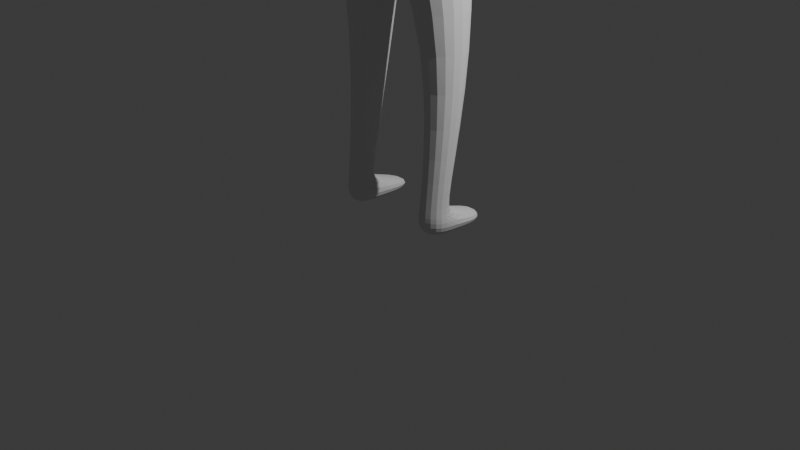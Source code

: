 # Source: Andreus.blend  (saved by Blender 4.0.36; exported with 4.5.12 LTS)
import bpy
from mathutils import Matrix  # noqa: F401  (used for matrix-valued properties, if any)

bpy.ops.wm.read_factory_settings(use_empty=True)
scene = bpy.context.scene
scene.name = 'Scene'

# ---- collections
col_collection = bpy.data.collections.new('Collection'); scene.collection.children.link(col_collection)

# ---- world
world_world = bpy.data.worlds.new('World'); scene.world = world_world
world_world.use_nodes = True; world_world.node_tree.nodes.clear()
_N = world_world.node_tree.nodes; _L = world_world.node_tree.links
n0 = _N.new('ShaderNodeOutputWorld'); n0.name = 'World Output'; n0.location = (300, 300)
n1 = _N.new('ShaderNodeBackground'); n1.name = 'Background'; n1.location = (10, 300)
n1.inputs[0].default_value = (0.05088, 0.05088, 0.05088, 1.0)
_L.new(n1.outputs[0], n0.inputs[0])
n0.is_active_output = True
world_world.color = (0.05088, 0.05088, 0.05088)
world_world.use_sun_shadow = False
world_world.sun_shadow_jitter_overblur = 0.0

# ---- cameras
cam_camera = bpy.data.cameras.new('Camera')
cam_camera.clip_end = 100.0
cam_camera.ortho_scale = 7.314

# ---- lights
light_light = bpy.data.lights.new('Light', 'POINT')
light_light.transmission_factor = 0.0
light_light.use_soft_falloff = False
light_light.energy = 1000.0
light_light.shadow_soft_size = 0.1
light_light.shadow_maximum_resolution = 0.006
light_light.use_absolute_resolution = True

# ---- meshes
me_cube_001 = bpy.data.meshes.new('Cube.001')
me_cube_001.from_pydata([(-0.6791, -0.3934, 4.438), (-0.8962, -0.3021, 5.206), (-0.6791, 0.3308, 4.438), (-0.8962, 0.06074, 5.193), (0.0, -0.5766, 4.438), (0.0, -0.5682, 5.397), (0.0, 0.4546, 4.473), (0.0, 0.2935, 5.342), (-0.7565, -0.3737, 3.406), (-0.7565, 0.3737, 3.406), (0.0, -0.5766, 3.279), (0.0, 0.4363, 3.344), (-0.7443, -0.02516, 1.861), (-0.7443, 0.3485, 1.861), (-0.3608, -0.1266, 1.856), (-0.3608, 0.45, 1.856), (-0.7078, 0.09904, 0.2752), (-0.6928, -0.1444, 0.277), (-0.3436, 0.07958, 0.273), (-0.3964, -0.2229, 0.273), (-0.7889, -0.3254, 4.718), (-0.7889, 0.1062, 4.718), (0.0, 0.4546, 4.628), (0.0, -0.5766, 4.593), (-1.185, -0.3254, 4.905), (-1.054, -0.3274, 5.159), (-1.054, 0.03546, 5.146), (-1.185, 0.07565, 4.905), (-1.239, -0.2195, 3.064), (-1.239, 0.003672, 3.064), (-1.464, -0.2195, 3.063), (-1.464, 0.003672, 3.063), (-1.292, -0.2195, 2.747), (-1.292, 0.003672, 2.747), (-1.406, -0.2195, 2.745), (-1.406, 0.003672, 2.745), (-1.43, -0.2727, 3.936), (-1.094, -0.2727, 3.931), (-1.43, 0.05689, 3.936), (-1.105, 0.05689, 3.931), (-0.7111, 0.09904, 0.03034), (-0.6961, -0.1444, 0.03209), (-0.3469, 0.07958, 0.02816), (-0.3996, -0.2229, 0.02816), (-0.3808, 0.6276, 0.1504), (-0.7089, 0.5242, 0.152), (-0.3836, 0.6274, 0.02932), (-0.7117, 0.524, 0.03091), (-0.419, -0.1945, 0.3814), (-0.3799, 0.07046, 0.3814), (-0.677, 0.07771, 0.3833), (-0.6659, -0.1292, 0.3846), (-0.3192, -0.2654, 5.575), (-0.3057, 0.008393, 5.588), (0.0, 0.05973, 5.605), (0.0, -0.4859, 5.591), (-0.4116, -0.3554, 5.887), (-0.3898, 0.02052, 5.944), (0.0, 0.08163, 5.876), (0.0, -0.5761, 5.901), (-0.601, -0.3837, 3.929), (0.0, -0.5766, 3.866), (0.0, 0.4456, 3.916), (-0.601, 0.352, 3.929), (-0.4275, -0.5121, 6.238), (-0.3988, -0.02673, 6.27), (0.0, -0.7325, 6.252), (-0.3986, -0.444, 6.623), (-0.3641, -0.01574, 6.593), (0.0, 0.08236, 6.723), (0.0, -0.6722, 6.761), (-0.3105, 0.2497, 6.069), (0.0, 0.2726, 5.994), (-0.312, 0.2497, 6.22), (0.0, 0.2733, 6.244), (-0.2938, 0.2418, 6.472), (0.0, 0.2616, 6.552), (-0.2718, -0.2703, 5.821), (-0.2614, -0.08066, 5.841), (0.0, -0.399, 5.83), (0.0, -0.04763, 5.85)], [], [(3, 21, 27, 26), (21, 3, 7, 22), (23, 5, 1, 20), (61, 60, 8, 10), (7, 3, 53, 54), (11, 10, 14, 15), (63, 62, 11, 9), (60, 63, 9, 8), (49, 48, 19, 18), (8, 9, 13, 12), (10, 8, 12, 14), (9, 11, 15, 13), (18, 19, 43, 42), (51, 50, 16, 17), (48, 51, 17, 19), (50, 49, 18, 16), (4, 23, 20, 0), (2, 21, 22, 6), (0, 20, 21, 2), (24, 25, 26, 27), (20, 1, 25, 24), (37, 36, 30, 28), (1, 3, 26, 25), (28, 30, 34, 32), (36, 38, 31, 30), (39, 37, 28, 29), (38, 39, 29, 31), (33, 32, 34, 35), (30, 31, 35, 34), (31, 29, 33, 35), (29, 28, 32, 33), (27, 21, 39, 38), (21, 20, 37, 39), (24, 27, 38, 36), (20, 24, 36, 37), (40, 42, 43, 41), (17, 16, 40, 41), (19, 17, 41, 43), (42, 40, 47, 46), (45, 44, 46, 47), (40, 16, 45, 47), (16, 18, 44, 45), (18, 42, 46, 44), (13, 15, 49, 50), (14, 12, 51, 48), (12, 13, 50, 51), (15, 14, 48, 49), (78, 77, 56, 57), (3, 1, 52, 53), (1, 5, 55, 52), (57, 56, 64, 65), (77, 79, 59, 56), (80, 78, 57, 58), (0, 2, 63, 60), (2, 6, 62, 63), (4, 0, 60, 61), (57, 65, 73, 71), (56, 59, 66, 64), (68, 69, 76, 75), (69, 68, 67, 70), (65, 64, 67, 68), (64, 66, 70, 67), (74, 73, 75, 76), (72, 71, 73, 74), (65, 68, 75, 73), (58, 57, 71, 72), (54, 53, 78, 80), (52, 55, 79, 77), (53, 52, 77, 78)])
_uv = me_cube_001.uv_layers.new(name='UVMap')
_uv.uv.foreach_set('vector', [0.625, 0.25, 0.4115, 0.25, 0.4115, 0.25, 0.625, 0.25, 0.4115, 0.25, 0.625, 0.25, 0.625, 0.5595, 0.4115, 0.5, 0.4115, 0.75, 0.625, 0.75, 0.625, 1.0, 0.4115, 1.0, 0.375, 0.75, 0.375, 1.0, 0.375, 1.0, 0.375, 0.75, 0.625, 0.5595, 0.625, 0.25, 0.625, 0.25, 0.625, 0.5595, 0.0, 0.0, 0.0, 0.0, 0.0, 0.0, 0.0, 0.0, 0.375, 0.25, 0.375, 0.5, 0.375, 0.5, 0.375, 0.25, 0.375, 0.0, 0.375, 0.25, 0.375, 0.25, 0.375, 0.0, 0.0, 0.0, 0.0, 0.0, 0.0, 0.0, 0.0, 0.0, 0.375, 0.0, 0.375, 0.25, 0.375, 0.25, 0.375, 0.0, 0.375, 0.75, 0.375, 1.0, 0.375, 1.0, 0.375, 0.75, 0.375, 0.25, 0.375, 0.5, 0.375, 0.5, 0.375, 0.25, 0.0, 0.0, 0.0, 0.0, 0.0, 0.0, 0.0, 0.0, 0.375, 0.0, 0.375, 0.25, 0.375, 0.25, 0.375, 0.0, 0.375, 0.75, 0.375, 1.0, 0.375, 1.0, 0.375, 0.75, 0.375, 0.25, 0.375, 0.5, 0.375, 0.5, 0.375, 0.25, 0.375, 0.75, 0.4115, 0.75, 0.4115, 1.0, 0.375, 1.0, 0.375, 0.25, 0.4115, 0.25, 0.4115, 0.5, 0.375, 0.5, 0.375, 0.0, 0.4115, 0.0, 0.4115, 0.25, 0.375, 0.25, 0.4115, 0.0, 0.625, 0.0, 0.625, 0.25, 0.4115, 0.25, 0.4115, 1.0, 0.625, 1.0, 0.625, 1.0, 0.4115, 1.0, 0.4115, 1.0, 0.4115, 1.0, 0.4115, 1.0, 0.4115, 1.0, 0.875, 0.75, 0.875, 0.5, 0.875, 0.5, 0.875, 0.75, 0.4115, 1.0, 0.4115, 1.0, 0.4115, 1.0, 0.4115, 1.0, 0.4115, 0.0, 0.4115, 0.25, 0.4115, 0.25, 0.4115, 0.0, 0.4115, 0.25, 0.4115, 0.0, 0.4115, 0.0, 0.4115, 0.25, 0.4115, 0.25, 0.4115, 0.25, 0.4115, 0.25, 0.4115, 0.25, 0.4115, 0.25, 0.4115, 0.0, 0.4115, 0.0, 0.4115, 0.25, 0.4115, 0.0, 0.4115, 0.25, 0.4115, 0.25, 0.4115, 0.0, 0.4115, 0.25, 0.4115, 0.25, 0.4115, 0.25, 0.4115, 0.25, 0.4115, 0.25, 0.4115, 0.0, 0.4115, 0.0, 0.4115, 0.25, 0.4115, 0.25, 0.4115, 0.25, 0.4115, 0.25, 0.4115, 0.25, 0.4115, 0.25, 0.4115, 0.0, 0.4115, 0.0, 0.4115, 0.25, 0.4115, 0.0, 0.4115, 0.25, 0.4115, 0.25, 0.4115, 0.0, 0.4115, 1.0, 0.4115, 1.0, 0.4115, 1.0, 0.4115, 1.0, 0.125, 0.5, 0.375, 0.5, 0.375, 0.75, 0.125, 0.75, 0.375, 0.0, 0.375, 0.25, 0.375, 0.25, 0.375, 0.0, 0.375, 0.75, 0.375, 1.0, 0.375, 1.0, 0.375, 0.75, 0.375, 0.5, 0.125, 0.5, 0.125, 0.5, 0.375, 0.5, 0.375, 0.25, 0.375, 0.5, 0.375, 0.5, 0.375, 0.25, 0.375, 0.25, 0.375, 0.25, 0.375, 0.25, 0.375, 0.25, 0.375, 0.25, 0.375, 0.5, 0.375, 0.5, 0.375, 0.25, 0.0, 0.0, 0.0, 0.0, 0.0, 0.0, 0.0, 0.0, 0.375, 0.25, 0.375, 0.5, 0.375, 0.5, 0.375, 0.25, 0.375, 0.75, 0.375, 1.0, 0.375, 1.0, 0.375, 0.75, 0.375, 0.0, 0.375, 0.25, 0.375, 0.25, 0.375, 0.0, 0.0, 0.0, 0.0, 0.0, 0.0, 0.0, 0.0, 0.0, 0.875, 0.5, 0.875, 0.75, 0.875, 0.75, 0.875, 0.5, 0.875, 0.5, 0.875, 0.75, 0.875, 0.75, 0.875, 0.5, 0.625, 1.0, 0.625, 0.75, 0.625, 0.75, 0.625, 1.0, 0.875, 0.5, 0.875, 0.75, 0.875, 0.75, 0.875, 0.5, 0.625, 1.0, 0.625, 0.75, 0.625, 0.75, 0.625, 1.0, 0.625, 0.5595, 0.625, 0.25, 0.625, 0.25, 0.625, 0.5595, 0.375, 0.0, 0.375, 0.25, 0.375, 0.25, 0.375, 0.0, 0.375, 0.25, 0.375, 0.5, 0.375, 0.5, 0.375, 0.25, 0.375, 0.75, 0.375, 1.0, 0.375, 1.0, 0.375, 0.75, 0.875, 0.5, 0.875, 0.5, 0.875, 0.5, 0.875, 0.5, 0.625, 1.0, 0.625, 0.75, 0.625, 0.75, 0.625, 1.0, 0.875, 0.5, 0.625, 0.5595, 0.625, 0.5595, 0.875, 0.5, 0.625, 0.5595, 0.875, 0.5, 0.875, 0.75, 0.625, 0.75, 0.875, 0.5, 0.875, 0.75, 0.875, 0.75, 0.875, 0.5, 0.625, 1.0, 0.625, 0.75, 0.625, 0.75, 0.625, 1.0, 0.625, 0.5595, 0.625, 0.25, 0.625, 0.25, 0.625, 0.5595, 0.625, 0.5595, 0.625, 0.25, 0.625, 0.25, 0.625, 0.5595, 0.875, 0.5, 0.875, 0.5, 0.875, 0.5, 0.875, 0.5, 0.625, 0.5595, 0.625, 0.25, 0.625, 0.25, 0.625, 0.5595, 0.625, 0.5595, 0.625, 0.25, 0.625, 0.25, 0.625, 0.5595, 0.625, 1.0, 0.625, 0.75, 0.625, 0.75, 0.625, 1.0, 0.875, 0.5, 0.875, 0.75, 0.875, 0.75, 0.875, 0.5])
me_cube_001.update()

# ---- objects
ob_light = bpy.data.objects.new('Light', light_light)
ob_camera = bpy.data.objects.new('Camera', cam_camera)
ob_cube = bpy.data.objects.new('Cube', me_cube_001)

# ---- transforms, parenting, visibility, modifiers, constraints
ob_light.location = (4.076, 1.005, 5.904)
ob_light.rotation_euler = (0.6503, 0.05522, 1.866)
ob_light.lock_rotations_4d = False
ob_light.empty_display_type = 'ARROWS'
ob_light.color = (0.0, 0.0, 0.0, 0.0)
ob_light.lineart.crease_threshold = 0.0
ob_camera.location = (7.359, -6.926, 4.958)
ob_camera.rotation_euler = (1.109, 0.0, 0.8149)
ob_camera.lock_rotations_4d = False
ob_camera.empty_display_type = 'ARROWS'
ob_camera.color = (0.0, 0.0, 0.0, 0.0)
ob_camera.display_type = 'WIRE'
ob_camera.lineart.crease_threshold = 0.0
ob_cube.location = (0.0, 0.0, 0.0)
_m = ob_cube.modifiers.new('Mirror', 'MIRROR')
_m.use_clip = True
_m = ob_cube.modifiers.new('Subdivision', 'SUBSURF')
_m.levels = 2

# ---- collection membership
col_collection.objects.link(ob_light)
col_collection.objects.link(ob_camera)
col_collection.objects.link(ob_cube)

# ---- scene / render settings (as saved in the file)
scene.camera = ob_camera
scene.frame_start = 1; scene.frame_end = 250; scene.frame_set(47)
scene.render.engine = 'BLENDER_EEVEE_NEXT'
scene.cycles.sampling_pattern = 'TABULATED_SOBOL'
bpy.context.view_layer.update()
